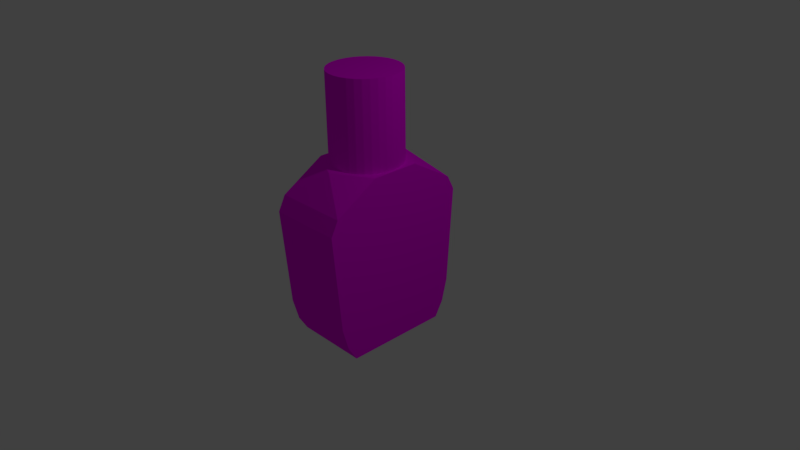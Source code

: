 # Source: Bottle-of-Ranch.blend  (saved by Blender 2.77.0; exported with 4.5.12 LTS)
import bpy
from mathutils import Matrix  # noqa: F401  (used for matrix-valued properties, if any)

bpy.ops.wm.read_factory_settings(use_empty=True)
scene = bpy.context.scene
scene.name = 'Scene'

# ---- collections
col_collection_1 = bpy.data.collections.new('Collection 1'); scene.collection.children.link(col_collection_1)

# ---- images (referenced by path relative to the original .blend; pixels are not part of the script)
import os
ASSET_DIR = os.environ.get("B2B_ASSET_DIR", "")  # directory of the original .blend (textures are referenced by path, not embedded)
HERE = os.path.dirname(os.path.abspath(__file__))  # packed textures are extracted next to this script under _unpacked/

def load_image(name, relpath, width, height, colorspace="sRGB"):
    """Load a texture the original file referenced (path relative to the .blend, or extracted next to this script)."""
    p = next((c for c in (os.path.join(HERE, relpath), os.path.join(ASSET_DIR, relpath)) if relpath and os.path.exists(c)), "")
    if p:
        img = bpy.data.images.load(p, check_existing=True)
        img.name = name
    else:  # same state as the original file: an image datablock whose file is absent (Cycles renders it pink)
        img = bpy.data.images.new(name, width, height)
        img.source = "FILE"
        img.filepath = "//" + (relpath or name)
    img.colorspace_settings.name = colorspace
    return img
img_bottle_of_ranch_good7_png = load_image('Bottle-of-Ranch good7.png', 'Textures/Bottle-of-Ranch good7.png', 1024, 1024, 'sRGB')

# ---- materials (node trees are filled in below, after node groups)
mat_material = bpy.data.materials.new('Material')
mat_material.alpha_threshold = 0.0
mat_material.roughness = 0.5
mat_material.line_color = (0.0, 0.0, 0.0, 1.0)

# ---- material node trees
mat_material.use_nodes = True; mat_material.node_tree.nodes.clear()
_N = mat_material.node_tree.nodes; _L = mat_material.node_tree.links
n0 = _N.new('ShaderNodeOutputMaterial'); n0.name = 'Material Output'; n0.location = (300, 300)
n1 = _N.new('ShaderNodeBsdfDiffuse'); n1.name = 'Diffuse BSDF'; n1.location = (10, 300)
n2 = _N.new('ShaderNodeTexImage'); n2.name = 'Image Texture'; n2.location = (-360, 479)
n2.width = 140
n2.image = img_bottle_of_ranch_good7_png
_L.new(n1.outputs[0], n0.inputs[0])
_L.new(n2.outputs[0], n1.inputs[0])
n0.is_active_output = True

# ---- world
world_world = bpy.data.worlds.new('World'); scene.world = world_world
world_world.color = (0.05088, 0.05088, 0.05088)
world_world.use_sun_shadow = False
world_world.sun_shadow_jitter_overblur = 0.0
world_world.cycles.sampling_method = 'MANUAL'

# ---- cameras
cam_camera = bpy.data.cameras.new('Camera')
cam_camera.clip_end = 100.0
cam_camera.lens = 35.0
cam_camera.sensor_width = 32.0
cam_camera.sensor_height = 18.0
cam_camera.ortho_scale = 7.314
cam_camera.dof.focus_distance = 0.0

# ---- lights
light_lamp = bpy.data.lights.new('Lamp', 'POINT')
light_lamp.transmission_factor = 0.0
light_lamp.cutoff_distance = 30.0
light_lamp.energy = 100.0
light_lamp.shadow_buffer_clip_start = 1.001
light_lamp.shadow_soft_size = 0.1
light_lamp.shadow_maximum_resolution = 0.006
light_lamp.use_absolute_resolution = True

# ---- meshes
me_cube = bpy.data.meshes.new('Cube')
me_cube.from_pydata([(1.0, 0.82, -0.8), (1.0, -0.82, -0.8), (-1.0, -0.82, -0.8), (-1.0, 0.82, -0.8), (1.0, 0.32, 1.327), (1.0, -0.32, 1.327), (-1.0, -0.32, 1.327), (-1.0, 0.32, 1.327), (1.0, 1.0, 0.7919), (1.0, -1.0, 0.7919), (-1.0, 1.0, 0.7919), (-1.0, -1.0, 0.7919), (0.0, 0.47, 2.477), (0.1834, 0.461, 2.477), (0.3597, 0.4342, 2.477), (0.5222, 0.3908, 2.477), (0.6647, 0.3323, 2.477), (0.7816, 0.2611, 2.477), (0.8684, 0.1799, 2.477), (0.9219, 0.09169, 2.477), (0.94, 3.548e-08, 2.477), (0.9219, -0.09169, 2.477), (0.8684, -0.1799, 2.477), (0.7816, -0.2611, 2.477), (0.6647, -0.3323, 2.477), (0.5222, -0.3908, 2.477), (0.3597, -0.4342, 2.477), (0.1834, -0.461, 2.477), (-3.063e-07, -0.47, 2.477), (-0.1834, -0.461, 2.477), (-0.3597, -0.4342, 2.477), (-0.5222, -0.3908, 2.477), (-0.6647, -0.3323, 2.477), (-0.7816, -0.2611, 2.477), (-0.8684, -0.1799, 2.477), (-0.9219, -0.09169, 2.477), (-0.94, 4.538e-07, 2.477), (-0.9219, 0.09169, 2.477), (-0.8684, 0.1799, 2.477), (-0.7816, 0.2611, 2.477), (-0.6647, 0.3323, 2.477), (-0.5222, 0.3908, 2.477), (-0.3597, 0.4342, 2.477), (-0.1834, 0.461, 2.477), (0.0, 0.47, 1.326), (0.1834, 0.461, 1.326), (0.3597, 0.4342, 1.326), (0.5222, 0.3908, 1.326), (0.6647, 0.3323, 1.326), (0.7816, 0.2611, 1.326), (0.8684, 0.1799, 1.326), (0.9219, 0.09169, 1.326), (0.94, 3.548e-08, 1.326), (0.9219, -0.09169, 1.326), (0.8684, -0.1799, 1.326), (0.7816, -0.2611, 1.326), (0.6647, -0.3323, 1.326), (0.5222, -0.3908, 1.326), (0.3597, -0.4342, 1.326), (0.1834, -0.461, 1.326), (-3.063e-07, -0.47, 1.326), (-0.1834, -0.461, 1.326), (-0.3597, -0.4342, 1.326), (-0.5222, -0.3908, 1.326), (-0.6647, -0.3323, 1.326), (-0.7816, -0.2611, 1.326), (-0.8684, -0.1799, 1.326), (-0.9219, -0.09169, 1.326), (-0.94, 4.538e-07, 1.326), (-0.9219, 0.09169, 1.326), (-0.8684, 0.1799, 1.326), (-0.7816, 0.2611, 1.326), (-0.6647, 0.3323, 1.326), (-0.5222, 0.3908, 1.326), (-0.3597, 0.4342, 1.326), (-0.1834, 0.461, 1.326), (1.0, 0.9, 0.9848), (1.0, -0.9, 0.9848), (-1.0, 0.9, 0.9848), (-1.0, -0.9, 0.9848), (1.0, -0.7, -1.0), (-1.0, -0.7, -1.0), (-1.0, 0.7, -1.0), (1.0, 0.7, -1.0), (1.0, -0.9, -0.5), (-1.0, -0.9, -0.5), (1.0, 0.9, -0.5), (-1.0, 0.9, -0.5), (2.384e-07, 0.6, 1.327), (-1.788e-07, -0.6, 1.327), (0.0, 0.47, 1.582), (0.1834, 0.461, 1.582), (0.3597, 0.4342, 1.582), (0.5222, 0.3908, 1.582), (0.6647, 0.3323, 1.582), (0.7816, 0.2611, 1.582), (0.8684, 0.1799, 1.582), (0.9219, 0.09169, 1.582), (0.94, 3.548e-08, 1.582), (0.9219, -0.09169, 1.582), (0.8684, -0.1799, 1.582), (0.7816, -0.2611, 1.582), (0.6647, -0.3323, 1.582), (0.5222, -0.3908, 1.582), (0.3597, -0.4342, 1.582), (0.1834, -0.461, 1.582), (-3.063e-07, -0.47, 1.582), (-0.1834, -0.461, 1.582), (-0.3597, -0.4342, 1.582), (-0.5222, -0.3908, 1.582), (-0.6647, -0.3323, 1.582), (-0.7816, -0.2611, 1.582), (-0.8684, -0.1799, 1.582), (-0.9219, -0.09169, 1.582), (-0.94, 4.538e-07, 1.582), (-0.9219, 0.09169, 1.582), (-0.8684, 0.1799, 1.582), (-0.7816, 0.2611, 1.582), (-0.6647, 0.3323, 1.582), (-0.5222, 0.3908, 1.582), (-0.3597, 0.4342, 1.582), (-0.1834, 0.461, 1.582)], [], [(80, 1, 2, 81), (4, 88, 7, 6, 89, 5), (83, 80, 81, 82), (84, 9, 11, 85), (4, 5, 77, 9, 84, 1, 80, 83, 0, 86, 8, 76), (86, 0, 3, 87), (78, 76, 8, 10), (77, 79, 11, 9), (6, 7, 78, 10, 87, 3, 82, 81, 2, 85, 11, 79), (90, 12, 13, 91), (91, 13, 14, 92), (92, 14, 15, 93), (93, 15, 16, 94), (94, 16, 17, 95), (95, 17, 18, 96), (96, 18, 19, 97), (97, 19, 20, 98), (98, 20, 21, 99), (99, 21, 22, 100), (100, 22, 23, 101), (101, 23, 24, 102), (102, 24, 25, 103), (103, 25, 26, 104), (104, 26, 27, 105), (105, 27, 28, 106), (106, 28, 29, 107), (107, 29, 30, 108), (108, 30, 31, 109), (109, 31, 32, 110), (110, 32, 33, 111), (111, 33, 34, 112), (112, 34, 35, 113), (113, 35, 36, 114), (114, 36, 37, 115), (115, 37, 38, 116), (116, 38, 39, 117), (117, 39, 40, 118), (118, 40, 41, 119), (119, 41, 42, 120), (13, 12, 43, 42, 41, 40, 39, 38, 37, 36, 35, 34, 33, 32, 31, 30, 29, 28, 27, 26, 25, 24, 23, 22, 21, 20, 19, 18, 17, 16, 15, 14), (120, 42, 43, 121), (121, 43, 12, 90), (5, 89, 6, 79, 77), (7, 88, 4, 76, 78), (0, 83, 82, 3), (1, 84, 85, 2), (8, 86, 87, 10), (75, 121, 90, 44), (74, 120, 121, 75), (73, 119, 120, 74), (72, 118, 119, 73), (71, 117, 118, 72), (70, 116, 117, 71), (69, 115, 116, 70), (68, 114, 115, 69), (67, 113, 114, 68), (66, 112, 113, 67), (65, 111, 112, 66), (64, 110, 111, 65), (63, 109, 110, 64), (62, 108, 109, 63), (61, 107, 108, 62), (60, 106, 107, 61), (59, 105, 106, 60), (58, 104, 105, 59), (57, 103, 104, 58), (56, 102, 103, 57), (55, 101, 102, 56), (54, 100, 101, 55), (53, 99, 100, 54), (52, 98, 99, 53), (51, 97, 98, 52), (50, 96, 97, 51), (49, 95, 96, 50), (48, 94, 95, 49), (47, 93, 94, 48), (46, 92, 93, 47), (45, 91, 92, 46), (44, 90, 91, 45)])
_uv = me_cube.uv_layers.new(name='UVMap')
_uv.uv.foreach_set('vector', [0.6898, 4.245e-08, 0.6898, 0.03232, 0.3449, 0.03232, 0.3449, 0.0, 0.3449, 0.1048, 0.1724, 0.1367, 2.056e-08, 0.1048, 0.0, 0.0319, 0.1724, 0.0, 0.3449, 0.03189, 0.7104, 3.184e-08, 0.9519, 0.0, 0.9519, 0.3561, 0.7104, 0.3561, 0.6898, 0.08326, 0.6898, 0.3086, 0.3449, 0.3086, 0.3449, 0.08326, 0.5725, 0.834, 0.4621, 0.834, 0.3621, 0.7731, 0.3449, 0.7388, 0.3621, 0.5087, 0.3759, 0.4553, 0.3966, 0.4197, 0.638, 0.4197, 0.6587, 0.4553, 0.6725, 0.5087, 0.6898, 0.7388, 0.6725, 0.7731, 0.3449, 0.4209, 0.3449, 0.4528, 1.028e-07, 0.4528, 9.25e-08, 0.4209, 2.056e-08, 0.2177, 0.3449, 0.2177, 0.3449, 0.2555, 0.0, 0.2555, 0.6898, 0.3451, 0.3449, 0.3451, 0.3449, 0.3086, 0.6898, 0.3086, 0.2276, 0.8672, 0.1173, 0.8672, 0.01724, 0.8063, 0.0, 0.7719, 0.01724, 0.5419, 0.03104, 0.4884, 0.05173, 0.4528, 0.2931, 0.4528, 0.3138, 0.4884, 0.3276, 0.5419, 0.3449, 0.7719, 0.3276, 0.8063, 0.75, 0.1266, 0.75, 0.2532, 0.7096, 0.2532, 0.7096, 0.1266, 0.7096, 0.1266, 0.7096, 0.2532, 0.6704, 0.2532, 0.6704, 0.1266, 0.6704, 0.1266, 0.6704, 0.2532, 0.6334, 0.2532, 0.6334, 0.1266, 0.6334, 0.1266, 0.6334, 0.2532, 0.5995, 0.2532, 0.5995, 0.1266, 0.5995, 0.1266, 0.5995, 0.2532, 0.5694, 0.2532, 0.5694, 0.1266, 0.5694, 0.1266, 0.5694, 0.2532, 0.5432, 0.2532, 0.5432, 0.1266, 0.5432, 0.1266, 0.5432, 0.2532, 0.5206, 0.2532, 0.5206, 0.1266, 0.5206, 0.1266, 0.5206, 0.2532, 0.5, 0.2532, 0.5, 0.1266, 0.5, 0.1266, 0.5, 0.2532, 0.4794, 0.2532, 0.4794, 0.1266, 0.4794, 0.1266, 0.4794, 0.2532, 0.4568, 0.2532, 0.4568, 0.1266, 0.4568, 0.1266, 0.4568, 0.2532, 0.4306, 0.2532, 0.4306, 0.1266, 0.4306, 0.1266, 0.4306, 0.2532, 0.4005, 0.2532, 0.4005, 0.1266, 0.4005, 0.1266, 0.4005, 0.2532, 0.3666, 0.2532, 0.3666, 0.1266, 0.3666, 0.1266, 0.3666, 0.2532, 0.3296, 0.2532, 0.3296, 0.1266, 0.3296, 0.1266, 0.3296, 0.2532, 0.2904, 0.2532, 0.2904, 0.1266, 0.2904, 0.1266, 0.2904, 0.2532, 0.25, 0.2532, 0.25, 0.1266, 0.25, 0.1266, 0.25, 0.2532, 0.2097, 0.2532, 0.2097, 0.1266, 0.2097, 0.1266, 0.2097, 0.2532, 0.1704, 0.2532, 0.1704, 0.1266, 0.1704, 0.1266, 0.1704, 0.2532, 0.1334, 0.2532, 0.1334, 0.1266, 0.1334, 0.1266, 0.1334, 0.2532, 0.09958, 0.2532, 0.09958, 0.1266, 0.09958, 0.1266, 0.09958, 0.2532, 0.06947, 0.2532, 0.06947, 0.1266, 0.06947, 0.1266, 0.06947, 0.2532, 0.04331, 0.2532, 0.04331, 0.1266, 0.04331, 0.1266, 0.04331, 0.2532, 0.02063, 0.2532, 0.02063, 0.1266, 0.02063, 0.1266, 0.02063, 0.2532, 7.833e-05, 0.2532, 7.809e-05, 0.1266, 0.9999, 0.1266, 0.9999, 0.2532, 0.9794, 0.2532, 0.9794, 0.1266, 0.9794, 0.1266, 0.9794, 0.2532, 0.9567, 0.2532, 0.9567, 0.1266, 0.9567, 0.1266, 0.9567, 0.2532, 0.9305, 0.2532, 0.9305, 0.1266, 0.9305, 0.1266, 0.9305, 0.2532, 0.9004, 0.2532, 0.9004, 0.1266, 0.9004, 0.1266, 0.9004, 0.2532, 0.8666, 0.2532, 0.8666, 0.1266, 0.8666, 0.1266, 0.8666, 0.2532, 0.8296, 0.2532, 0.8296, 0.1266, 0.2419, 0.4599, 0.2015, 0.4599, 0.1613, 0.4559, 0.1228, 0.4481, 0.08762, 0.4368, 0.05696, 0.4224, 0.03205, 0.4055, 0.01385, 0.3867, 0.003055, 0.3668, 7.951e-05, 0.3464, 0.005039, 0.3265, 0.01774, 0.3077, 0.0377, 0.2908, 0.06415, 0.2764, 0.09607, 0.2651, 0.1322, 0.2573, 0.1713, 0.2534, 0.2116, 0.2534, 0.2518, 0.2573, 0.2903, 0.2651, 0.3255, 0.2764, 0.3562, 0.2908, 0.3811, 0.3077, 0.3993, 0.3265, 0.4101, 0.3464, 0.413, 0.3668, 0.4081, 0.3867, 0.3954, 0.4055, 0.3754, 0.4224, 0.349, 0.4368, 0.317, 0.4481, 0.2809, 0.4559, 0.8296, 0.1266, 0.8296, 0.2532, 0.7903, 0.2532, 0.7903, 0.1266, 0.7903, 0.1266, 0.7903, 0.2532, 0.75, 0.2532, 0.75, 0.1266, 0.6898, 0.4197, 0.5173, 0.4128, 0.3449, 0.4197, 0.3449, 0.3451, 0.6898, 0.3451, 2.056e-08, 0.1048, 0.1724, 0.1367, 0.3449, 0.1048, 0.3449, 0.2177, 2.056e-08, 0.2177, 0.6898, 3.184e-08, 0.7104, 3.184e-08, 0.7104, 0.3561, 0.6898, 0.3561, 0.6898, 0.03232, 0.6898, 0.08326, 0.3449, 0.08326, 0.3449, 0.03232, 0.3449, 0.2555, 0.3449, 0.4209, 9.25e-08, 0.4209, 0.0, 0.2555, 0.7903, 8.103e-05, 0.7903, 0.1266, 0.75, 0.1266, 0.75, 8.108e-05, 0.8296, 8.098e-05, 0.8296, 0.1266, 0.7903, 0.1266, 0.7903, 8.103e-05, 0.8666, 8.093e-05, 0.8666, 0.1266, 0.8296, 0.1266, 0.8296, 8.098e-05, 0.9004, 8.089e-05, 0.9004, 0.1266, 0.8666, 0.1266, 0.8666, 8.093e-05, 0.9305, 8.085e-05, 0.9305, 0.1266, 0.9004, 0.1266, 0.9004, 8.089e-05, 0.9567, 8.081e-05, 0.9567, 0.1266, 0.9305, 0.1266, 0.9305, 8.085e-05, 0.9794, 8.079e-05, 0.9794, 0.1266, 0.9567, 0.1266, 0.9567, 8.081e-05, 0.9999, 8.076e-05, 0.9999, 0.1266, 0.9794, 0.1266, 0.9794, 8.079e-05, 0.02063, 8.201e-05, 0.02063, 0.1266, 7.809e-05, 0.1266, 7.785e-05, 8.203e-05, 0.04331, 8.198e-05, 0.04331, 0.1266, 0.02063, 0.1266, 0.02063, 8.201e-05, 0.06947, 8.195e-05, 0.06947, 0.1266, 0.04331, 0.1266, 0.04331, 8.198e-05, 0.09958, 8.191e-05, 0.09958, 0.1266, 0.06947, 0.1266, 0.06947, 8.195e-05, 0.1334, 8.186e-05, 0.1334, 0.1266, 0.09958, 0.1266, 0.09958, 8.191e-05, 0.1704, 8.182e-05, 0.1704, 0.1266, 0.1334, 0.1266, 0.1334, 8.186e-05, 0.2097, 8.177e-05, 0.2097, 0.1266, 0.1704, 0.1266, 0.1704, 8.182e-05, 0.25, 8.172e-05, 0.25, 0.1266, 0.2097, 0.1266, 0.2097, 8.177e-05, 0.2904, 8.166e-05, 0.2904, 0.1266, 0.25, 0.1266, 0.25, 8.172e-05, 0.3296, 8.161e-05, 0.3296, 0.1266, 0.2904, 0.1266, 0.2904, 8.166e-05, 0.3666, 8.157e-05, 0.3666, 0.1266, 0.3296, 0.1266, 0.3296, 8.161e-05, 0.4005, 8.152e-05, 0.4005, 0.1266, 0.3666, 0.1266, 0.3666, 8.157e-05, 0.4306, 8.149e-05, 0.4306, 0.1266, 0.4005, 0.1266, 0.4005, 8.152e-05, 0.4568, 8.145e-05, 0.4568, 0.1266, 0.4306, 0.1266, 0.4306, 8.149e-05, 0.4794, 8.142e-05, 0.4794, 0.1266, 0.4568, 0.1266, 0.4568, 8.145e-05, 0.5, 8.14e-05, 0.5, 0.1266, 0.4794, 0.1266, 0.4794, 8.142e-05, 0.5206, 8.137e-05, 0.5206, 0.1266, 0.5, 0.1266, 0.5, 8.14e-05, 0.5432, 8.134e-05, 0.5432, 0.1266, 0.5206, 0.1266, 0.5206, 8.137e-05, 0.5694, 8.131e-05, 0.5694, 0.1266, 0.5432, 0.1266, 0.5432, 8.134e-05, 0.5995, 8.127e-05, 0.5995, 0.1266, 0.5694, 0.1266, 0.5694, 8.131e-05, 0.6334, 8.123e-05, 0.6334, 0.1266, 0.5995, 0.1266, 0.5995, 8.127e-05, 0.6704, 8.118e-05, 0.6704, 0.1266, 0.6334, 0.1266, 0.6334, 8.123e-05, 0.7096, 8.113e-05, 0.7096, 0.1266, 0.6704, 0.1266, 0.6704, 8.118e-05, 0.75, 8.108e-05, 0.75, 0.1266, 0.7096, 0.1266, 0.7096, 8.113e-05])
_uv.active_render = True
_uv = me_cube.uv_layers.new(name='UVMap.001')
_uv.uv.foreach_set('vector', [0.3453, 0.4185, 0.3453, 0.3847, 0.6906, 0.3847, 0.6906, 0.4185, 0.3453, 0.1048, 0.1727, 0.1367, 2.058e-08, 0.1048, 0.0, 0.0319, 0.1727, 0.0, 0.3453, 0.03189, 0.7114, 3.184e-08, 0.9531, 0.0, 0.9531, 0.3561, 0.7114, 0.3561, 0.3453, 0.3326, 0.3453, 0.1048, 0.6906, 0.1048, 0.6906, 0.3326, 0.5732, 0.8328, 0.4627, 0.8328, 0.3626, 0.7719, 0.3453, 0.7375, 0.3626, 0.5075, 0.3764, 0.4541, 0.3971, 0.4185, 0.6388, 0.4185, 0.6596, 0.4541, 0.6734, 0.5075, 0.6906, 0.7375, 0.6734, 0.7719, 0.3453, 0.4209, 0.3453, 0.4528, 1.029e-07, 0.4528, 9.262e-08, 0.4209, 2.058e-08, 0.2177, 0.3453, 0.2177, 0.3453, 0.2555, 0.0, 0.2555, 0.3453, 0.06913, 0.6906, 0.06913, 0.6906, 0.1048, 0.3453, 0.1048, 0.2279, 0.8672, 0.1174, 0.8672, 0.01727, 0.8063, 0.0, 0.7719, 0.01727, 0.5419, 0.03108, 0.4884, 0.0518, 0.4528, 0.2935, 0.4528, 0.3142, 0.4884, 0.3281, 0.5419, 0.3453, 0.7719, 0.3281, 0.8063, 0.8326, 0.8046, 0.7137, 0.8046, 0.7127, 0.7719, 0.8316, 0.7719, 0.8316, 0.7719, 0.7127, 0.7719, 0.7098, 0.7405, 0.8286, 0.7405, 0.8286, 0.7405, 0.7098, 0.7405, 0.705, 0.7116, 0.8238, 0.7116, 0.8238, 0.7116, 0.705, 0.7116, 0.6985, 0.6862, 0.8174, 0.6862, 0.8174, 0.6862, 0.6985, 0.6862, 0.6906, 0.6654, 0.8095, 0.6654, 0.9689, 0.4016, 0.9689, 0.5611, 0.9549, 0.5611, 0.9549, 0.4016, 0.9549, 0.4016, 0.9549, 0.5611, 0.9397, 0.5611, 0.9397, 0.4016, 0.9397, 0.4016, 0.9397, 0.5611, 0.9239, 0.5611, 0.9239, 0.4016, 0.9239, 0.4016, 0.9239, 0.5611, 0.908, 0.5611, 0.908, 0.4016, 0.908, 0.4016, 0.908, 0.5611, 0.8928, 0.5611, 0.8928, 0.4016, 0.8448, 0.6654, 0.6906, 0.6654, 0.6918, 0.6499, 0.8459, 0.6499, 0.8459, 0.6499, 0.6918, 0.6499, 0.6928, 0.6291, 0.8469, 0.6291, 0.8469, 0.6291, 0.6928, 0.6291, 0.6936, 0.6038, 0.8477, 0.6038, 0.8477, 0.6038, 0.6936, 0.6038, 0.6942, 0.5748, 0.8484, 0.5748, 0.8484, 0.5748, 0.6942, 0.5748, 0.6946, 0.5434, 0.8487, 0.5434, 0.8487, 0.5434, 0.6946, 0.5434, 0.6947, 0.5108, 0.8489, 0.5108, 0.8489, 0.5108, 0.6947, 0.5108, 0.6946, 0.4781, 0.8487, 0.4781, 0.8487, 0.4781, 0.6946, 0.4781, 0.6942, 0.4467, 0.8484, 0.4467, 0.8484, 0.4467, 0.6942, 0.4467, 0.6936, 0.4178, 0.8477, 0.4178, 0.8477, 0.4178, 0.6936, 0.4178, 0.6928, 0.3924, 0.8469, 0.3924, 0.8469, 0.3924, 0.6928, 0.3924, 0.6918, 0.3716, 0.8459, 0.3716, 0.8459, 0.3716, 0.6918, 0.3716, 0.6906, 0.3561, 0.8448, 0.3561, 0.9689, 0.5156, 0.9689, 0.3561, 0.9842, 0.3561, 0.9842, 0.5156, 0.9842, 0.5156, 0.9842, 0.3561, 1.0, 0.3561, 1.0, 0.5156, 0.9531, 0.1595, 0.9531, 0.0, 0.9689, 0.0, 0.9689, 0.1595, 0.9689, 0.1595, 0.9689, 0.0, 0.9841, 0.0, 0.9841, 0.1595, 0.9841, 0.1595, 0.9841, 0.0, 0.9982, 0.0, 0.9982, 0.1595, 0.8095, 0.9437, 0.6906, 0.9437, 0.6985, 0.9229, 0.8174, 0.9229, 0.8174, 0.9229, 0.6985, 0.9229, 0.705, 0.8976, 0.8238, 0.8976, 0.8238, 0.8976, 0.705, 0.8976, 0.7098, 0.8686, 0.8286, 0.8686, 0.8665, 0.8637, 0.8665, 0.831, 0.8685, 0.7984, 0.8724, 0.7671, 0.878, 0.7384, 0.8853, 0.7132, 0.8938, 0.6927, 0.9032, 0.6775, 0.9132, 0.6683, 0.9235, 0.6654, 0.9335, 0.6689, 0.9429, 0.6788, 0.9514, 0.6945, 0.9587, 0.7156, 0.9643, 0.7412, 0.9682, 0.7702, 0.9702, 0.8017, 0.9702, 0.8344, 0.9682, 0.867, 0.9643, 0.8983, 0.9587, 0.927, 0.9514, 0.9522, 0.9429, 0.9727, 0.9335, 0.9879, 0.9235, 0.9971, 0.9132, 1.0, 0.9032, 0.9965, 0.8938, 0.9866, 0.8853, 0.9709, 0.878, 0.9498, 0.8724, 0.9242, 0.8685, 0.8952, 0.8286, 0.8686, 0.7098, 0.8686, 0.7127, 0.8372, 0.8316, 0.8372, 0.8316, 0.8372, 0.7127, 0.8372, 0.7137, 0.8046, 0.8326, 0.8046, 0.3453, 1.061e-07, 0.518, 0.004071, 0.6906, 0.0, 0.6906, 0.06913, 0.3453, 0.06913, 2.058e-08, 0.1048, 0.1727, 0.1367, 0.3453, 0.1048, 0.3453, 0.2177, 2.058e-08, 0.2177, 0.6906, 3.184e-08, 0.7114, 3.184e-08, 0.7114, 0.3561, 0.6906, 0.3561, 0.3453, 0.3847, 0.3453, 0.3326, 0.6906, 0.3326, 0.6906, 0.3847, 0.3453, 0.2555, 0.3453, 0.4209, 9.262e-08, 0.4209, 0.0, 0.2555, 0.8655, 0.8372, 0.8316, 0.8372, 0.8326, 0.8046, 0.8665, 0.8046, 0.8625, 0.8686, 0.8286, 0.8686, 0.8316, 0.8372, 0.8655, 0.8372, 0.8577, 0.8976, 0.8238, 0.8976, 0.8286, 0.8686, 0.8625, 0.8686, 0.8513, 0.9229, 0.8174, 0.9229, 0.8238, 0.8976, 0.8577, 0.8976, 0.8434, 0.9437, 0.8095, 0.9437, 0.8174, 0.9229, 0.8513, 0.9229, 0.9841, 0.205, 0.9841, 0.1595, 0.9982, 0.1595, 0.9982, 0.205, 0.9689, 0.205, 0.9689, 0.1595, 0.9841, 0.1595, 0.9841, 0.205, 0.9531, 0.205, 0.9531, 0.1595, 0.9689, 0.1595, 0.9689, 0.205, 0.9842, 0.5611, 0.9842, 0.5156, 1.0, 0.5156, 1.0, 0.5611, 0.9689, 0.5611, 0.9689, 0.5156, 0.9842, 0.5156, 0.9842, 0.5611, 0.8899, 0.3716, 0.8459, 0.3716, 0.8448, 0.3561, 0.8887, 0.3561, 0.8909, 0.3924, 0.8469, 0.3924, 0.8459, 0.3716, 0.8899, 0.3716, 0.8917, 0.4178, 0.8477, 0.4178, 0.8469, 0.3924, 0.8909, 0.3924, 0.8923, 0.4467, 0.8484, 0.4467, 0.8477, 0.4178, 0.8917, 0.4178, 0.8927, 0.4781, 0.8487, 0.4781, 0.8484, 0.4467, 0.8923, 0.4467, 0.8928, 0.5108, 0.8489, 0.5108, 0.8487, 0.4781, 0.8927, 0.4781, 0.8927, 0.5434, 0.8487, 0.5434, 0.8489, 0.5108, 0.8928, 0.5108, 0.8923, 0.5748, 0.8484, 0.5748, 0.8487, 0.5434, 0.8927, 0.5434, 0.8917, 0.6038, 0.8477, 0.6038, 0.8484, 0.5748, 0.8923, 0.5748, 0.8909, 0.6291, 0.8469, 0.6291, 0.8477, 0.6038, 0.8917, 0.6038, 0.8899, 0.6499, 0.8459, 0.6499, 0.8469, 0.6291, 0.8909, 0.6291, 0.8887, 0.6654, 0.8448, 0.6654, 0.8459, 0.6499, 0.8899, 0.6499, 0.908, 0.3561, 0.908, 0.4016, 0.8928, 0.4016, 0.8928, 0.3561, 0.9239, 0.3561, 0.9239, 0.4016, 0.908, 0.4016, 0.908, 0.3561, 0.9397, 0.3561, 0.9397, 0.4016, 0.9239, 0.4016, 0.9239, 0.3561, 0.9549, 0.3561, 0.9549, 0.4016, 0.9397, 0.4016, 0.9397, 0.3561, 0.9689, 0.3561, 0.9689, 0.4016, 0.9549, 0.4016, 0.9549, 0.3561, 0.8513, 0.6862, 0.8174, 0.6862, 0.8095, 0.6654, 0.8434, 0.6654, 0.8577, 0.7116, 0.8238, 0.7116, 0.8174, 0.6862, 0.8513, 0.6862, 0.8625, 0.7405, 0.8286, 0.7405, 0.8238, 0.7116, 0.8577, 0.7116, 0.8655, 0.7719, 0.8316, 0.7719, 0.8286, 0.7405, 0.8625, 0.7405, 0.8665, 0.8046, 0.8326, 0.8046, 0.8316, 0.7719, 0.8655, 0.7719])
me_cube.materials.append(mat_material)
me_cube.use_remesh_preserve_volume = False
me_cube.use_remesh_preserve_attributes = False
me_cube.use_mirror_vertex_groups = False
me_cube.update()
arm_armature = bpy.data.armatures.new('Armature')  # bones are not reproduced

# ---- objects
ob_armature = bpy.data.objects.new('Armature', arm_armature)
ob_cube = bpy.data.objects.new('Cube', me_cube)
ob_lamp = bpy.data.objects.new('Lamp', light_lamp)
ob_camera = bpy.data.objects.new('Camera', cam_camera)

# ---- transforms, parenting, visibility, modifiers, constraints
ob_armature.location = (0.006403, 0.01225, 0.01058)
ob_armature.show_in_front = True
ob_armature.lineart.crease_threshold = 0.0
ob_cube.location = (0.0, -0.06254, 0.0)
ob_cube.scale = (0.5, 1.0, 1.0)
ob_cube.lock_rotations_4d = False
ob_cube.empty_display_type = 'ARROWS'
ob_cube.lineart.crease_threshold = 0.0
_vg = ob_cube.vertex_groups.new(name='Group')
_vg.add([0, 1, 2, 3, 4, 5, 6, 7, 8, 9, 10, 11, 12, 13, 14, 15, 16, 17, 18, 19, 20, 21, 22, 23, 24, 25, 26, 27, 28, 29, 30, 31, 32, 33, 34, 35, 36, 37, 38, 39, 40, 41, 42, 43, 44, 45, 46, 47, 48, 49, 50, 51, 52, 53, 54, 55, 56, 57, 58, 59, 60, 61, 62, 63, 64, 65, 66, 67, 68, 69, 70, 71, 72, 73, 74, 75, 76, 77, 78, 79, 80, 81, 82, 83, 84, 85, 86, 87, 88, 89, 90, 91, 92, 93, 94, 95, 96, 97, 98, 99, 100, 101, 102, 103, 104, 105, 106, 107, 108, 109, 110, 111, 112, 113, 114, 115, 116, 117, 118, 119, 120, 121], 1.0, 'REPLACE')
_vg = ob_cube.vertex_groups.new(name='Bone')
_vg.add([0, 1, 2, 3, 4, 5, 6, 7, 8, 9, 10, 11, 12, 13, 14, 15, 16, 17, 18, 19, 20, 21, 22, 23, 24, 25, 26, 27, 28, 29, 30, 31, 32, 33, 34, 35, 36, 37, 38, 39, 40, 41, 42, 43, 44, 45, 46, 47, 48, 49, 50, 51, 52, 53, 54, 55, 56, 57, 58, 59, 60, 61, 62, 63, 64, 65, 66, 67, 68, 69, 70, 71, 72, 73, 74, 75, 76, 77, 78, 79, 80, 81, 82, 83, 84, 85, 86, 87, 88, 89, 90, 91, 92, 93, 94, 95, 96, 97, 98, 99, 100, 101, 102, 103, 104, 105, 106, 107, 108, 109, 110, 111, 112, 113, 114, 115, 116, 117, 118, 119, 120, 121], 1.0, 'REPLACE')
_m = ob_cube.modifiers.new('Armature', 'ARMATURE')
_m.object = ob_armature
ob_lamp.location = (4.076, 1.005, 5.904)
ob_lamp.rotation_euler = (0.6503, 0.05522, 1.866)
ob_lamp.lock_rotations_4d = False
ob_lamp.empty_display_type = 'ARROWS'
ob_lamp.color = (0.0, 0.0, 0.0, 0.0)
ob_lamp.lineart.crease_threshold = 0.0
ob_camera.location = (7.481, -6.508, 5.344)
ob_camera.rotation_euler = (1.109, 0.01082, 0.8149)
ob_camera.lock_rotations_4d = False
ob_camera.empty_display_type = 'ARROWS'
ob_camera.color = (0.0, 0.0, 0.0, 0.0)
ob_camera.display_type = 'WIRE'
ob_camera.lineart.crease_threshold = 0.0

# ---- collection membership
col_collection_1.objects.link(ob_armature)
col_collection_1.objects.link(ob_cube)
col_collection_1.objects.link(ob_lamp)
col_collection_1.objects.link(ob_camera)

# ---- scene / render settings (as saved in the file)
scene.camera = ob_camera
scene.frame_start = 1; scene.frame_end = 250; scene.frame_set(49)
scene.render.engine = 'CYCLES'
scene.render.resolution_percentage = 50
scene.render.dither_intensity = 0.0
scene.cycles.use_denoising = False
scene.cycles.samples = 128
scene.cycles.sampling_pattern = 'TABULATED_SOBOL'
scene.cycles.light_sampling_threshold = 0.0
scene.cycles.use_adaptive_sampling = False
scene.cycles.use_light_tree = False
scene.cycles.blur_glossy = 0.0
scene.cycles.sample_clamp_indirect = 0.0
scene.view_settings.view_transform = 'Standard'
bpy.context.view_layer.update()

